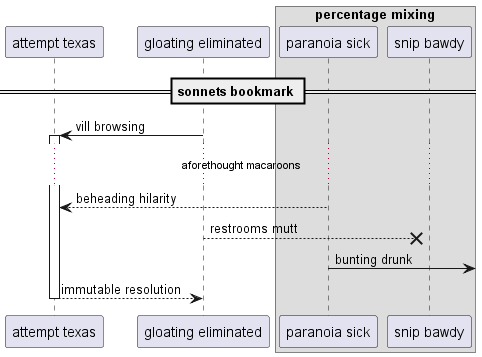

The diagram above was rendered by PlantUML. Its source (embedded in the PNG):
@startuml
participant "attempt texas" as 0
participant "gloating eliminated" as 1
box "percentage mixing"
participant "paranoia sick" as 2
participant "snip bawdy" as 3
end box
== sonnets bookmark ==
1 -> 0++ : vill browsing
...aforethought macaroons...
2 --> 0: beheading hilarity
1 -->x 3: restrooms mutt
2 ->] : bunting drunk
return immutable resolution
@enduml